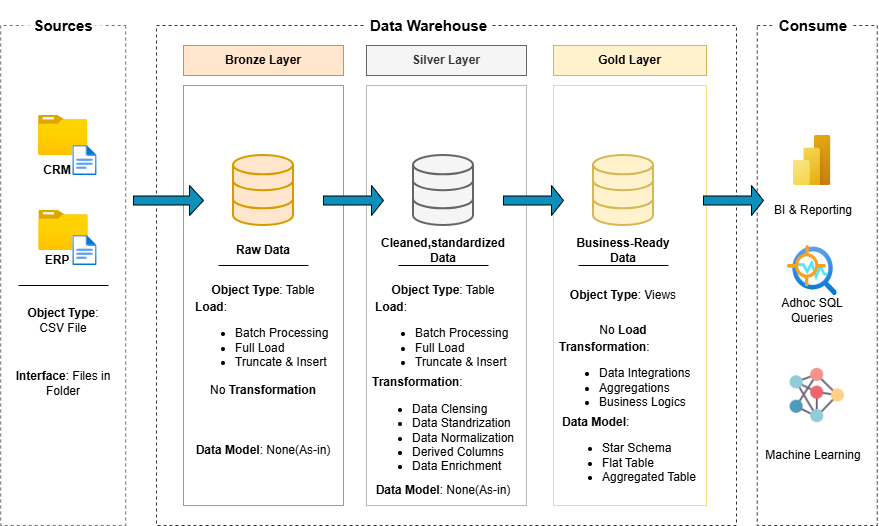

The diagram above was exported from draw.io. Its source (the exported page's mxGraphModel, read from the mxfile embedded in the PNG):
<mxGraphModel dx="1060" dy="1190" grid="1" gridSize="10" guides="1" tooltips="1" connect="1" arrows="1" fold="1" page="1" pageScale="1" pageWidth="850" pageHeight="1100" math="0" shadow="0">
  <root>
    <mxCell id="0" />
    <mxCell id="1" parent="0" />
    <mxCell id="wlJrjpkM0jeMiSqWp07e-8" parent="1" style="rounded=0;whiteSpace=wrap;html=1;rotation=90;fillColor=none;dashed=1;strokeColor=#4D4D4D;opacity=80;" value="" vertex="1">
      <mxGeometry height="125" width="500" x="-150.3" y="347.5" as="geometry" />
    </mxCell>
    <mxCell id="wlJrjpkM0jeMiSqWp07e-20" parent="1" style="image;aspect=fixed;html=1;points=[];align=center;fontSize=12;image=img/lib/azure2/general/Folder_Blank.svg;labelBackgroundColor=#e1d5e7;labelBorderColor=#9673a6;" value="" vertex="1">
      <mxGeometry height="40" width="49.29" x="75.06" y="250" as="geometry" />
    </mxCell>
    <mxCell id="wlJrjpkM0jeMiSqWp07e-10" parent="1" style="rounded=0;whiteSpace=wrap;html=1;fillColor=none;dashed=1;opacity=80;" value="" vertex="1">
      <mxGeometry height="500" width="580" x="193" y="160" as="geometry" />
    </mxCell>
    <mxCell id="wlJrjpkM0jeMiSqWp07e-11" parent="1" style="rounded=0;whiteSpace=wrap;html=1;fillColor=none;dashed=1;opacity=75;" value="" vertex="1">
      <mxGeometry height="500" width="120" x="793.75" y="160" as="geometry" />
    </mxCell>
    <mxCell id="wlJrjpkM0jeMiSqWp07e-6" parent="1" style="text;html=1;whiteSpace=wrap;strokeColor=none;fillColor=default;align=center;verticalAlign=middle;rounded=0;fontSize=15;" value="&lt;b&gt;Consume&lt;/b&gt;" vertex="1">
      <mxGeometry height="30" width="80" x="810" y="145" as="geometry" />
    </mxCell>
    <mxCell id="wlJrjpkM0jeMiSqWp07e-4" parent="1" style="text;html=1;whiteSpace=wrap;strokeColor=none;fillColor=default;align=center;verticalAlign=middle;rounded=0;opacity=70;fontSize=15;" value="&lt;b&gt;Sources&lt;/b&gt;" vertex="1">
      <mxGeometry height="40" width="80" x="60" y="140" as="geometry" />
    </mxCell>
    <mxCell id="wlJrjpkM0jeMiSqWp07e-12" parent="1" style="rounded=0;whiteSpace=wrap;html=1;fillColor=#ffe6cc;strokeColor=#d79b00;" value="&lt;b&gt;Bronze Layer&lt;/b&gt;" vertex="1">
      <mxGeometry height="30" width="160" x="220" y="180" as="geometry" />
    </mxCell>
    <mxCell id="wlJrjpkM0jeMiSqWp07e-13" parent="1" style="rounded=0;whiteSpace=wrap;html=1;fillColor=none;strokeColor=#d79b00;" value="" vertex="1">
      <mxGeometry height="420" width="160" x="220" y="220" as="geometry" />
    </mxCell>
    <mxCell id="wlJrjpkM0jeMiSqWp07e-5" parent="1" style="text;html=1;whiteSpace=wrap;strokeColor=none;fillColor=default;align=center;verticalAlign=middle;rounded=0;fontSize=15;" value="&lt;b&gt;Data Warehouse&lt;/b&gt;" vertex="1">
      <mxGeometry height="50" width="125" x="403" y="135" as="geometry" />
    </mxCell>
    <mxCell id="wlJrjpkM0jeMiSqWp07e-14" parent="1" style="rounded=0;whiteSpace=wrap;html=1;fillColor=none;strokeColor=light-dark(#b8b8b8, #996500);" value="" vertex="1">
      <mxGeometry height="420" width="160" x="403" y="220" as="geometry" />
    </mxCell>
    <mxCell id="wlJrjpkM0jeMiSqWp07e-15" parent="1" style="rounded=0;whiteSpace=wrap;html=1;fillColor=none;strokeColor=light-dark(#fed97c, #996500);" value="" vertex="1">
      <mxGeometry height="420" width="153" x="590" y="220" as="geometry" />
    </mxCell>
    <mxCell id="wlJrjpkM0jeMiSqWp07e-16" parent="1" style="rounded=0;whiteSpace=wrap;html=1;fillColor=#f5f5f5;strokeColor=#666666;fontColor=#333333;" value="&lt;b&gt;Silver Layer&lt;/b&gt;" vertex="1">
      <mxGeometry height="30" width="160" x="403" y="180" as="geometry" />
    </mxCell>
    <mxCell id="wlJrjpkM0jeMiSqWp07e-17" parent="1" style="rounded=0;whiteSpace=wrap;html=1;fillColor=#fff2cc;strokeColor=#d6b656;" value="&lt;b&gt;Gold Layer&lt;/b&gt;" vertex="1">
      <mxGeometry height="30" width="153" x="590" y="180" as="geometry" />
    </mxCell>
    <mxCell id="wlJrjpkM0jeMiSqWp07e-19" parent="1" style="image;aspect=fixed;html=1;points=[];align=center;fontSize=12;image=img/lib/azure2/general/File.svg;" value="" vertex="1">
      <mxGeometry height="30" width="24.35" x="109.28999999999999" y="280" as="geometry" />
    </mxCell>
    <mxCell id="wlJrjpkM0jeMiSqWp07e-21" parent="1" style="text;html=1;whiteSpace=wrap;strokeColor=none;fillColor=none;align=center;verticalAlign=middle;rounded=0;" value="&lt;b&gt;CRM&lt;/b&gt;" vertex="1">
      <mxGeometry height="30" width="60" x="64.34999999999997" y="290" as="geometry" />
    </mxCell>
    <mxCell id="wlJrjpkM0jeMiSqWp07e-22" parent="1" style="image;aspect=fixed;html=1;points=[];align=center;fontSize=12;image=img/lib/azure2/general/Folder_Blank.svg;labelBackgroundColor=#e1d5e7;labelBorderColor=#9673a6;" value="" vertex="1">
      <mxGeometry height="40" width="49.29" x="75.35999999999999" y="345" as="geometry" />
    </mxCell>
    <mxCell id="wlJrjpkM0jeMiSqWp07e-23" parent="1" style="image;aspect=fixed;html=1;points=[];align=center;fontSize=12;image=img/lib/azure2/general/File.svg;" value="" vertex="1">
      <mxGeometry height="30" width="24.35" x="109.28999999999999" y="370" as="geometry" />
    </mxCell>
    <mxCell id="wlJrjpkM0jeMiSqWp07e-24" parent="1" style="text;html=1;whiteSpace=wrap;strokeColor=none;fillColor=none;align=center;verticalAlign=middle;rounded=0;" value="&lt;b&gt;ERP&lt;/b&gt;" vertex="1">
      <mxGeometry height="30" width="60" x="64.35000000000001" y="380" as="geometry" />
    </mxCell>
    <mxCell id="wlJrjpkM0jeMiSqWp07e-28" edge="1" parent="1" style="endArrow=none;html=1;rounded=0;" value="">
      <mxGeometry height="50" relative="1" width="50" as="geometry">
        <mxPoint x="55" y="420" as="sourcePoint" />
        <mxPoint x="145" y="420" as="targetPoint" />
      </mxGeometry>
    </mxCell>
    <mxCell id="wlJrjpkM0jeMiSqWp07e-29" parent="1" style="text;html=1;whiteSpace=wrap;strokeColor=none;fillColor=none;align=center;verticalAlign=middle;rounded=0;" value="&lt;b&gt;Object Type&lt;/b&gt;: CSV File" vertex="1">
      <mxGeometry height="30" width="100" x="50" y="440" as="geometry" />
    </mxCell>
    <mxCell id="wlJrjpkM0jeMiSqWp07e-30" parent="1" style="html=1;verticalLabelPosition=bottom;align=center;labelBackgroundColor=#ffffff;verticalAlign=top;strokeWidth=2;strokeColor=#666666;shadow=0;dashed=0;shape=mxgraph.ios7.icons.data;fillColor=#f5f5f5;fontColor=#333333;" value="" vertex="1">
      <mxGeometry height="70" width="60" x="450" y="290" as="geometry" />
    </mxCell>
    <mxCell id="wlJrjpkM0jeMiSqWp07e-31" parent="1" style="html=1;verticalLabelPosition=bottom;align=center;labelBackgroundColor=#ffffff;verticalAlign=top;strokeWidth=2;strokeColor=#d79b00;shadow=0;dashed=0;shape=mxgraph.ios7.icons.data;fillColor=#ffe6cc;" value="" vertex="1">
      <mxGeometry height="70" width="60" x="270" y="290" as="geometry" />
    </mxCell>
    <mxCell id="wlJrjpkM0jeMiSqWp07e-32" parent="1" style="html=1;verticalLabelPosition=bottom;align=center;labelBackgroundColor=#ffffff;verticalAlign=top;strokeWidth=2;strokeColor=#d6b656;shadow=0;dashed=0;shape=mxgraph.ios7.icons.data;fillColor=#fff2cc;" value="" vertex="1">
      <mxGeometry height="70" width="60" x="630" y="290" as="geometry" />
    </mxCell>
    <mxCell id="wlJrjpkM0jeMiSqWp07e-33" parent="1" style="shape=singleArrow;whiteSpace=wrap;html=1;fillColor=light-dark(#0c8fbb, #ededed);" value="" vertex="1">
      <mxGeometry height="30" width="70" x="170" y="320" as="geometry" />
    </mxCell>
    <mxCell id="wlJrjpkM0jeMiSqWp07e-34" parent="1" style="shape=singleArrow;whiteSpace=wrap;html=1;fillColor=light-dark(#0c8fbb, #ededed);" value="" vertex="1">
      <mxGeometry height="30" width="60" x="360" y="320" as="geometry" />
    </mxCell>
    <mxCell id="wlJrjpkM0jeMiSqWp07e-35" parent="1" style="shape=singleArrow;whiteSpace=wrap;html=1;fillColor=light-dark(#0c8fbb, #ededed);" value="" vertex="1">
      <mxGeometry height="30" width="60" x="540" y="320" as="geometry" />
    </mxCell>
    <mxCell id="wlJrjpkM0jeMiSqWp07e-37" parent="1" style="text;html=1;whiteSpace=wrap;strokeColor=none;fillColor=none;align=center;verticalAlign=middle;rounded=0;" value="&lt;b&gt;Interface&lt;/b&gt;: Files in Folder" vertex="1">
      <mxGeometry height="75" width="100" x="49.7" y="480" as="geometry" />
    </mxCell>
    <mxCell id="wlJrjpkM0jeMiSqWp07e-38" edge="1" parent="1" style="endArrow=none;html=1;rounded=0;" value="">
      <mxGeometry height="50" relative="1" width="50" as="geometry">
        <mxPoint x="255" y="400" as="sourcePoint" />
        <mxPoint x="345" y="400" as="targetPoint" />
      </mxGeometry>
    </mxCell>
    <mxCell id="wlJrjpkM0jeMiSqWp07e-39" edge="1" parent="1" style="endArrow=none;html=1;rounded=0;" value="">
      <mxGeometry height="50" relative="1" width="50" as="geometry">
        <mxPoint x="435" y="400" as="sourcePoint" />
        <mxPoint x="525" y="400" as="targetPoint" />
      </mxGeometry>
    </mxCell>
    <mxCell id="wlJrjpkM0jeMiSqWp07e-40" edge="1" parent="1" style="endArrow=none;html=1;rounded=0;" value="">
      <mxGeometry height="50" relative="1" width="50" as="geometry">
        <mxPoint x="615" y="400" as="sourcePoint" />
        <mxPoint x="705" y="400" as="targetPoint" />
      </mxGeometry>
    </mxCell>
    <mxCell id="wlJrjpkM0jeMiSqWp07e-41" parent="1" style="text;html=1;whiteSpace=wrap;strokeColor=none;fillColor=none;align=center;verticalAlign=middle;rounded=0;" value="&lt;b&gt;Object Type&lt;/b&gt;: Table" vertex="1">
      <mxGeometry height="30" width="120" x="240" y="410" as="geometry" />
    </mxCell>
    <mxCell id="wlJrjpkM0jeMiSqWp07e-42" parent="1" style="text;html=1;whiteSpace=wrap;strokeColor=none;fillColor=none;align=left;verticalAlign=middle;rounded=0;" value="&lt;b&gt;Load&lt;/b&gt;:&amp;nbsp;&lt;div&gt;&lt;ul&gt;&lt;li&gt;Batch Processing&lt;/li&gt;&lt;li&gt;Full Load&amp;nbsp;&lt;/li&gt;&lt;li&gt;Truncate &amp;amp; Insert&lt;/li&gt;&lt;/ul&gt;&lt;/div&gt;" vertex="1">
      <mxGeometry height="70" width="140" x="230" y="440" as="geometry" />
    </mxCell>
    <mxCell id="wlJrjpkM0jeMiSqWp07e-43" parent="1" style="text;html=1;whiteSpace=wrap;strokeColor=none;fillColor=none;align=center;verticalAlign=middle;rounded=0;" value="&lt;b&gt;Raw Data&lt;/b&gt;" vertex="1">
      <mxGeometry height="30" width="60" x="270" y="370" as="geometry" />
    </mxCell>
    <mxCell id="wlJrjpkM0jeMiSqWp07e-44" parent="1" style="text;html=1;whiteSpace=wrap;strokeColor=none;fillColor=none;align=center;verticalAlign=middle;rounded=0;" value="&lt;b&gt;Cleaned,standardized Data&lt;/b&gt;" vertex="1">
      <mxGeometry height="30" width="120" x="420" y="370" as="geometry" />
    </mxCell>
    <mxCell id="wlJrjpkM0jeMiSqWp07e-45" parent="1" style="text;html=1;whiteSpace=wrap;strokeColor=none;fillColor=none;align=center;verticalAlign=middle;rounded=0;" value="&lt;b&gt;Business-Ready Data&lt;/b&gt;" vertex="1">
      <mxGeometry height="30" width="120" x="600" y="370" as="geometry" />
    </mxCell>
    <mxCell id="wlJrjpkM0jeMiSqWp07e-50" parent="1" style="text;html=1;whiteSpace=wrap;strokeColor=none;fillColor=none;align=center;verticalAlign=middle;rounded=0;" value="No &lt;b&gt;Transformation&lt;/b&gt;" vertex="1">
      <mxGeometry height="30" width="120" x="240" y="510" as="geometry" />
    </mxCell>
    <mxCell id="wlJrjpkM0jeMiSqWp07e-51" parent="1" style="text;html=1;whiteSpace=wrap;strokeColor=none;fillColor=none;align=center;verticalAlign=middle;rounded=0;" value="&lt;b&gt;Data Model&lt;/b&gt;: None(As-in)" vertex="1">
      <mxGeometry height="30" width="140" x="230" y="570" as="geometry" />
    </mxCell>
    <mxCell id="wlJrjpkM0jeMiSqWp07e-52" parent="1" style="text;html=1;whiteSpace=wrap;strokeColor=none;fillColor=none;align=center;verticalAlign=middle;rounded=0;" value="&lt;b&gt;Object Type&lt;/b&gt;: Table" vertex="1">
      <mxGeometry height="30" width="120" x="420" y="410" as="geometry" />
    </mxCell>
    <mxCell id="wlJrjpkM0jeMiSqWp07e-53" parent="1" style="text;html=1;whiteSpace=wrap;strokeColor=none;fillColor=none;align=left;verticalAlign=middle;rounded=0;" value="&lt;b&gt;Load&lt;/b&gt;:&amp;nbsp;&lt;div&gt;&lt;ul&gt;&lt;li&gt;Batch Processing&lt;/li&gt;&lt;li&gt;Full Load&amp;nbsp;&lt;/li&gt;&lt;li&gt;Truncate &amp;amp; Insert&lt;/li&gt;&lt;/ul&gt;&lt;/div&gt;" vertex="1">
      <mxGeometry height="70" width="140" x="410" y="440" as="geometry" />
    </mxCell>
    <mxCell id="wlJrjpkM0jeMiSqWp07e-54" parent="1" style="text;html=1;whiteSpace=wrap;strokeColor=none;fillColor=none;align=left;verticalAlign=middle;rounded=0;" value="&lt;b&gt;Transformation&lt;/b&gt;:&amp;nbsp;&lt;div&gt;&lt;ul&gt;&lt;li&gt;Data Clensing&lt;/li&gt;&lt;li&gt;Data Standrization&lt;/li&gt;&lt;li&gt;Data Normalization&lt;/li&gt;&lt;li&gt;Derived Columns&lt;/li&gt;&lt;li&gt;Data Enrichment&lt;/li&gt;&lt;/ul&gt;&lt;/div&gt;" vertex="1">
      <mxGeometry height="70" width="153" x="406.5" y="530" as="geometry" />
    </mxCell>
    <mxCell id="wlJrjpkM0jeMiSqWp07e-55" parent="1" style="text;html=1;whiteSpace=wrap;strokeColor=none;fillColor=none;align=center;verticalAlign=middle;rounded=0;" value="&lt;b&gt;Data Model&lt;/b&gt;: None(As-in)" vertex="1">
      <mxGeometry height="30" width="140" x="410" y="610" as="geometry" />
    </mxCell>
    <mxCell id="wlJrjpkM0jeMiSqWp07e-56" parent="1" style="text;html=1;whiteSpace=wrap;strokeColor=none;fillColor=none;align=center;verticalAlign=middle;rounded=0;" value="&lt;b&gt;Object Type&lt;/b&gt;: Views" vertex="1">
      <mxGeometry height="30" width="120" x="600" y="415" as="geometry" />
    </mxCell>
    <mxCell id="wlJrjpkM0jeMiSqWp07e-57" parent="1" style="text;html=1;whiteSpace=wrap;strokeColor=none;fillColor=none;align=center;verticalAlign=middle;rounded=0;" value="No &lt;b&gt;Load&lt;/b&gt;" vertex="1">
      <mxGeometry height="30" width="120" x="600" y="450" as="geometry" />
    </mxCell>
    <mxCell id="wlJrjpkM0jeMiSqWp07e-58" parent="1" style="text;html=1;whiteSpace=wrap;strokeColor=none;fillColor=none;align=left;verticalAlign=middle;rounded=0;" value="&lt;b&gt;Transformation&lt;/b&gt;:&amp;nbsp;&lt;div&gt;&lt;ul&gt;&lt;li&gt;Data Integrations&lt;/li&gt;&lt;li&gt;Aggregations&lt;/li&gt;&lt;li&gt;Business Logics&lt;/li&gt;&lt;/ul&gt;&lt;/div&gt;" vertex="1">
      <mxGeometry height="70" width="153" x="594" y="480" as="geometry" />
    </mxCell>
    <mxCell id="wlJrjpkM0jeMiSqWp07e-59" parent="1" style="text;html=1;whiteSpace=wrap;strokeColor=none;fillColor=none;align=left;verticalAlign=middle;rounded=0;" value="&lt;b&gt;Data Model&lt;/b&gt;:&amp;nbsp;&lt;div&gt;&lt;ul&gt;&lt;li&gt;Star Schema&lt;/li&gt;&lt;li&gt;Flat Table&lt;/li&gt;&lt;li&gt;Aggregated Table&lt;/li&gt;&lt;/ul&gt;&lt;/div&gt;" vertex="1">
      <mxGeometry height="70" width="140" x="596.5" y="555" as="geometry" />
    </mxCell>
    <mxCell id="wlJrjpkM0jeMiSqWp07e-60" parent="1" style="image;aspect=fixed;html=1;points=[];align=center;fontSize=12;image=img/lib/azure2/power_platform/PowerBI.svg;" value="" vertex="1">
      <mxGeometry height="50" width="37.5" x="830" y="270" as="geometry" />
    </mxCell>
    <mxCell id="wlJrjpkM0jeMiSqWp07e-61" parent="1" style="text;html=1;whiteSpace=wrap;strokeColor=none;fillColor=none;align=center;verticalAlign=middle;rounded=0;" value="BI &amp;amp; Reporting" vertex="1">
      <mxGeometry height="30" width="100" x="800" y="330" as="geometry" />
    </mxCell>
    <mxCell id="wlJrjpkM0jeMiSqWp07e-62" parent="1" style="image;aspect=fixed;html=1;points=[];align=center;fontSize=12;image=img/lib/azure2/ai_machine_learning/Anomaly_Detector.svg;" value="" vertex="1">
      <mxGeometry height="50" width="50" x="823.75" y="380" as="geometry" />
    </mxCell>
    <mxCell id="wlJrjpkM0jeMiSqWp07e-63" parent="1" style="text;html=1;whiteSpace=wrap;strokeColor=none;fillColor=none;align=center;verticalAlign=middle;rounded=0;" value="Adhoc SQL Queries" vertex="1">
      <mxGeometry height="30" width="100" x="798.75" y="430" as="geometry" />
    </mxCell>
    <mxCell id="wlJrjpkM0jeMiSqWp07e-64" parent="1" style="shape=image;aspect=fixed;image=data:image/png,(base64 omitted: 37672 chars);" value="" vertex="1">
      <mxGeometry height="60" width="60" x="823.75" y="500" as="geometry" />
    </mxCell>
    <mxCell id="wlJrjpkM0jeMiSqWp07e-65" parent="1" style="text;html=1;whiteSpace=wrap;strokeColor=none;fillColor=none;align=center;verticalAlign=middle;rounded=0;" value="Machine Learning" vertex="1">
      <mxGeometry height="30" width="100" x="800" y="575" as="geometry" />
    </mxCell>
    <mxCell id="wlJrjpkM0jeMiSqWp07e-67" parent="1" style="shape=singleArrow;whiteSpace=wrap;html=1;fillColor=light-dark(#0c8fbb, #ededed);" value="" vertex="1">
      <mxGeometry height="30" width="60" x="740" y="320" as="geometry" />
    </mxCell>
  </root>
</mxGraphModel>